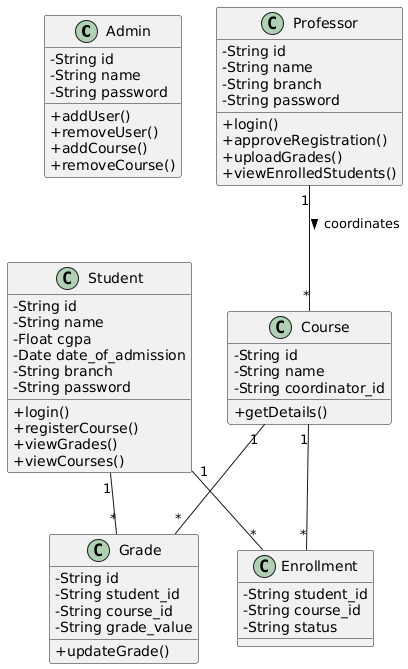

The diagram above was rendered by PlantUML. Its source (embedded in the PNG):
@startuml
skinparam classAttributeIconSize 0

class Admin {
    - String id
    - String name
    - String password
    + addUser()
    + removeUser()
    + addCourse()
    + removeCourse()
}

class Student {
    - String id
    - String name
    - Float cgpa
    - Date date_of_admission
    - String branch
    - String password
    + login()
    + registerCourse()
    + viewGrades()
    + viewCourses()
}

class Professor {
    - String id
    - String name
    - String branch
    - String password
    + login()
    + approveRegistration()
    + uploadGrades()
    + viewEnrolledStudents()
}

class Course {
    - String id
    - String name
    - String coordinator_id
    + getDetails()
}

class Grade {
    - String id
    - String student_id
    - String course_id
    - String grade_value
    + updateGrade()
}

class Enrollment {
    - String student_id
    - String course_id
    - String status
}

' Relationships inferred from ERD foreign keys
Student "1" -- "*" Enrollment
Course "1" -- "*" Enrollment
Professor "1" -- "*" Course : coordinates >
Student "1" -- "*" Grade
Course "1" -- "*" Grade
@enduml